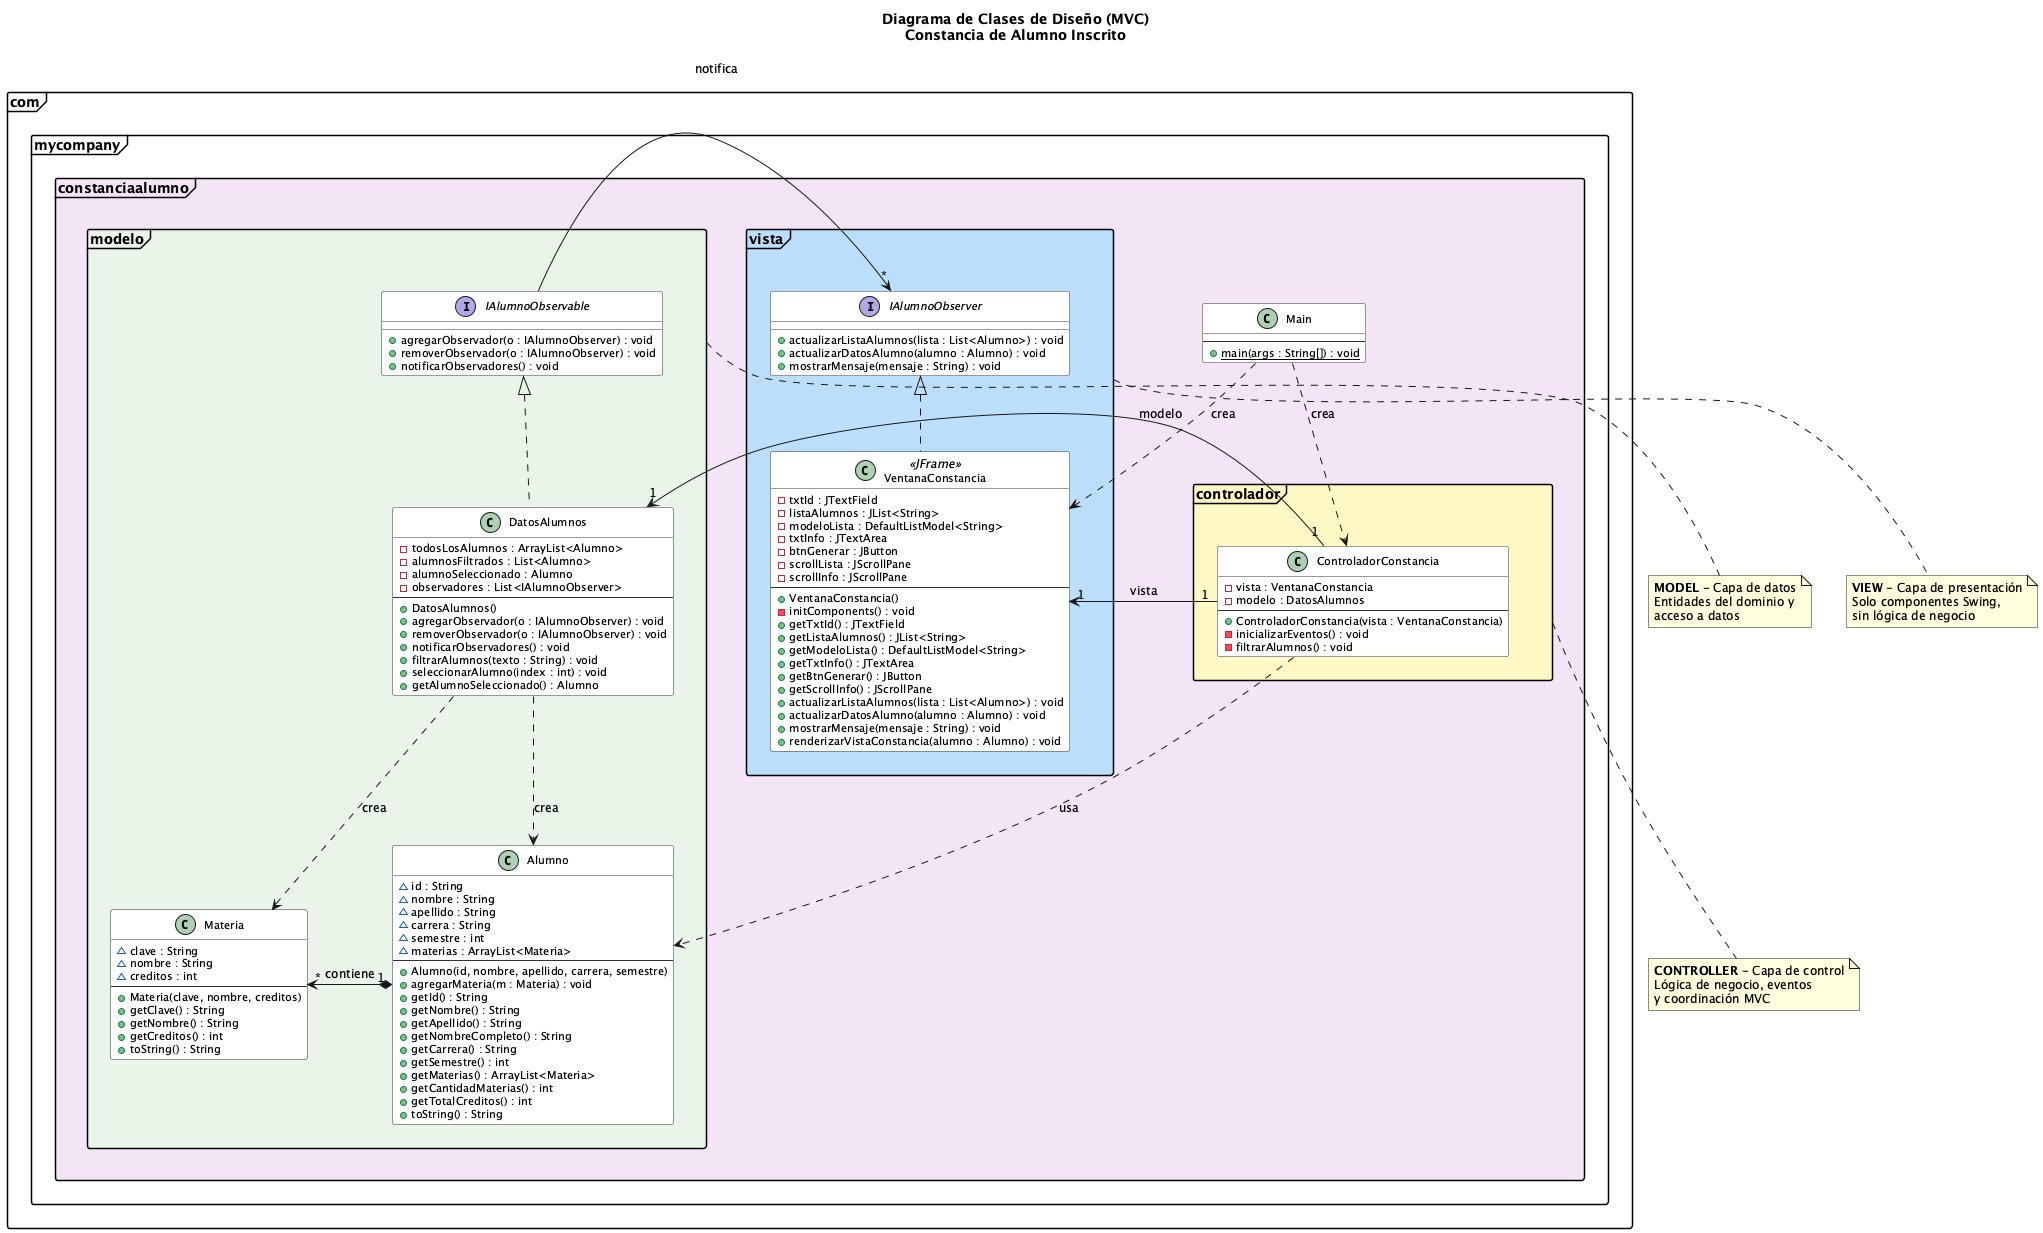

The diagram above was rendered by PlantUML. Its source (embedded in the PNG):
@startuml
skinparam backgroundColor #FEFEFE
skinparam defaultFontSize 12
skinparam classFontSize 13
skinparam classAttributeFontSize 11
skinparam packageFontSize 14
skinparam packageStyle frame
skinparam classBackgroundColor #FFFFFF
skinparam classBorderColor #333333

title Diagrama de Clases de Diseño (MVC)\nConstancia de Alumno Inscrito

package "com.mycompany.constanciaalumno.modelo" #E8F5E9 {
    class Alumno {
        ~ id : String
        ~ nombre : String
        ~ apellido : String
        ~ carrera : String
        ~ semestre : int
        ~ materias : ArrayList<Materia>
        --
        + Alumno(id, nombre, apellido, carrera, semestre)
        + agregarMateria(m : Materia) : void
        + getId() : String
        + getNombre() : String
        + getApellido() : String
        + getNombreCompleto() : String
        + getCarrera() : String
        + getSemestre() : int
        + getMaterias() : ArrayList<Materia>
        + getCantidadMaterias() : int
        + getTotalCreditos() : int
        + toString() : String
    }

    class Materia {
        ~ clave : String
        ~ nombre : String
        ~ creditos : int
        --
        + Materia(clave, nombre, creditos)
        + getClave() : String
        + getNombre() : String
        + getCreditos() : int
        + toString() : String
    }

    interface IAlumnoObservable {
        + agregarObservador(o : IAlumnoObserver) : void
        + removerObservador(o : IAlumnoObserver) : void
        + notificarObservadores() : void
    }

    class DatosAlumnos {
        - todosLosAlumnos : ArrayList<Alumno>
        - alumnosFiltrados : List<Alumno>
        - alumnoSeleccionado : Alumno
        - observadores : List<IAlumnoObserver>
        --
        + DatosAlumnos()
        + agregarObservador(o : IAlumnoObserver) : void
        + removerObservador(o : IAlumnoObserver) : void
        + notificarObservadores() : void
        + filtrarAlumnos(texto : String) : void
        + seleccionarAlumno(index : int) : void
        + getAlumnoSeleccionado() : Alumno
    }

    DatosAlumnos .up.|> IAlumnoObservable

    Alumno "1" *-right-> "*" Materia : contiene
    DatosAlumnos ..> Alumno : crea
    DatosAlumnos ..> Materia : crea
}

package "com.mycompany.constanciaalumno.vista" #BBDEFB {
    interface IAlumnoObserver {
        + actualizarListaAlumnos(lista : List<Alumno>) : void
        + actualizarDatosAlumno(alumno : Alumno) : void
        + mostrarMensaje(mensaje : String) : void
    }

    class VentanaConstancia <<JFrame>> {
        - txtId : JTextField
        - listaAlumnos : JList<String>
        - modeloLista : DefaultListModel<String>
        - txtInfo : JTextArea
        - btnGenerar : JButton
        - scrollLista : JScrollPane
        - scrollInfo : JScrollPane
        --
        + VentanaConstancia()
        - initComponents() : void
        + getTxtId() : JTextField
        + getListaAlumnos() : JList<String>
        + getModeloLista() : DefaultListModel<String>
        + getTxtInfo() : JTextArea
        + getBtnGenerar() : JButton
        + getScrollInfo() : JScrollPane
        + actualizarListaAlumnos(lista : List<Alumno>) : void
        + actualizarDatosAlumno(alumno : Alumno) : void
        + mostrarMensaje(mensaje : String) : void
        + renderizarVistaConstancia(alumno : Alumno) : void
    }
    
    VentanaConstancia .up.|> IAlumnoObserver
}

package "com.mycompany.constanciaalumno.controlador" #FFF9C4 {
    class ControladorConstancia {
        - vista : VentanaConstancia
        - modelo : DatosAlumnos
        --
        + ControladorConstancia(vista : VentanaConstancia)
        - inicializarEventos() : void
        - filtrarAlumnos() : void
    }
}

package "com.mycompany.constanciaalumno" #F3E5F5 {
    class Main {
        --
        + {static} main(args : String[]) : void
    }
}

ControladorConstancia "1" -left-> "1" VentanaConstancia : vista
ControladorConstancia "1" -down-> "1" DatosAlumnos : modelo
ControladorConstancia ..> Alumno : usa
IAlumnoObservable -> "*" IAlumnoObserver : notifica
Main ..> VentanaConstancia : crea
Main ..> ControladorConstancia : crea

note bottom of "com.mycompany.constanciaalumno.modelo"
  **MODEL** - Capa de datos
  Entidades del dominio y
  acceso a datos
end note

note bottom of "com.mycompany.constanciaalumno.vista"
  **VIEW** - Capa de presentación
  Solo componentes Swing,
  sin lógica de negocio
end note

note bottom of "com.mycompany.constanciaalumno.controlador"
  **CONTROLLER** - Capa de control
  Lógica de negocio, eventos
  y coordinación MVC
end note
@enduml